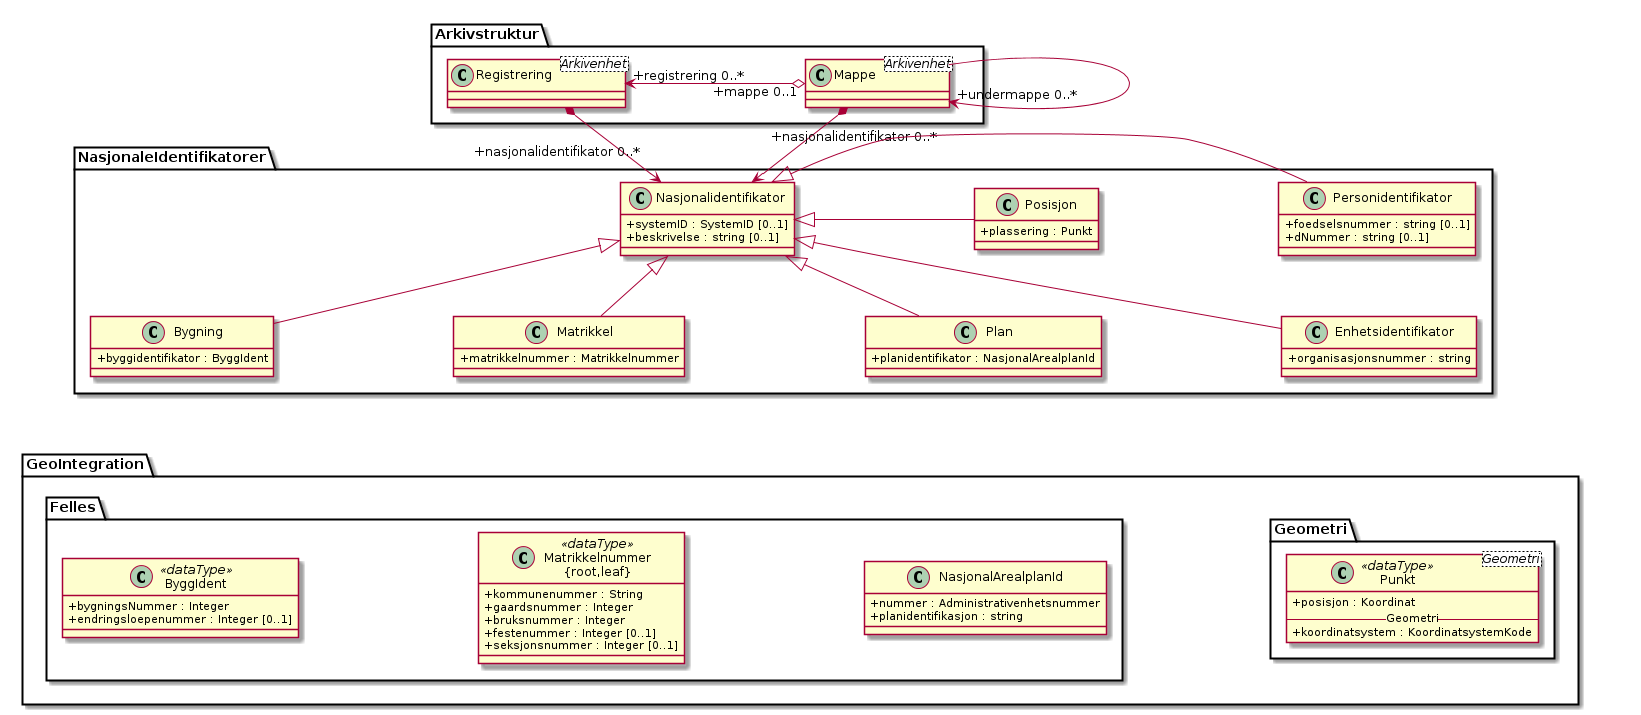

The diagram above was rendered by PlantUML. Its source (embedded in the PNG):
@startuml
skinparam classAttributeIconSize 0
skinparam nodesep 180

class NasjonaleIdentifikatorer.Nasjonalidentifikator {
  +systemID : SystemID [0..1]
  +beskrivelse : string [0..1]
}


class Arkivstruktur.Mappe <Arkivenhet>
class Arkivstruktur.Registrering <Arkivenhet>
class NasjonaleIdentifikatorer.Enhetsidentifikator {
  +organisasjonsnummer : string
}
class NasjonaleIdentifikatorer.Personidentifikator {
  +foedselsnummer : string [0..1]
  +dNummer : string [0..1]
}
class NasjonaleIdentifikatorer.Posisjon {
  +plassering : Punkt
}
class NasjonaleIdentifikatorer.Bygning {
  +byggidentifikator : ByggIdent
}
class NasjonaleIdentifikatorer.Matrikkel {
  +matrikkelnummer : Matrikkelnummer
}
class NasjonaleIdentifikatorer.Plan {
  +planidentifikator : NasjonalArealplanId
}

package GeoIntegration {

  package Geometri {

    class Punkt <Geometri> <<dataType>> {
      +posisjon : Koordinat
      -- Geometri --
      +koordinatsystem : KoordinatsystemKode
    }
  }

  package Felles {
    class ByggIdent <<dataType>> {
      +bygningsNummer : Integer
      +endringsloepenummer : Integer [0..1]
    }

    class NasjonalArealplanId {
      +nummer : Administrativenhetsnummer
      +planidentifikasjon : string
    }

    class "Matrikkelnummer\n{root,leaf}" as Matrikkelnummer <<dataType>> {
      +kommunenummer : String
      +gaardsnummer : Integer
      +bruksnummer : Integer
      +festenummer : Integer [0..1]
     +seksjonsnummer : Integer [0..1]
    }
  }
}
Arkivstruktur.Mappe --> "+undermappe 0..*" Arkivstruktur.Mappe
Arkivstruktur.Registrering "+registrering 0..*" <-o "+mappe 0..1" Arkivstruktur.Mappe
Arkivstruktur.Mappe *--> "+nasjonalidentifikator 0..*\n\n" NasjonaleIdentifikatorer.Nasjonalidentifikator
Arkivstruktur.Registrering *--> "+nasjonalidentifikator 0..*\n" NasjonaleIdentifikatorer.Nasjonalidentifikator
NasjonaleIdentifikatorer.Posisjon -|> NasjonaleIdentifikatorer.Nasjonalidentifikator
NasjonaleIdentifikatorer.Nasjonalidentifikator <|- NasjonaleIdentifikatorer.Personidentifikator
NasjonaleIdentifikatorer.Nasjonalidentifikator <|-- NasjonaleIdentifikatorer.Enhetsidentifikator
NasjonaleIdentifikatorer.Nasjonalidentifikator <|-- NasjonaleIdentifikatorer.Bygning
NasjonaleIdentifikatorer.Nasjonalidentifikator <|-- NasjonaleIdentifikatorer.Matrikkel
NasjonaleIdentifikatorer.Nasjonalidentifikator <|-- NasjonaleIdentifikatorer.Plan

NasjonaleIdentifikatorer.Plan <-[hidden]-- NasjonalArealplanId
NasjonaleIdentifikatorer.Posisjon <-[hidden]-- Punkt
NasjonaleIdentifikatorer.Bygning <-[hidden]-- ByggIdent
NasjonaleIdentifikatorer.Matrikkel <-[hidden]-- Matrikkelnummer
@enduml